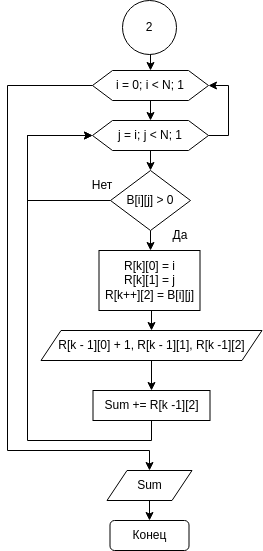

The diagram above was exported from draw.io. Its source (the exported page's mxGraphModel, read from the mxfile embedded in the PNG):
<mxGraphModel dx="1422" dy="-1506" grid="1" gridSize="10" guides="1" tooltips="1" connect="1" arrows="1" fold="1" page="1" pageScale="1" pageWidth="827" pageHeight="1169" math="0" shadow="0">
  <root>
    <mxCell id="0" />
    <mxCell id="1" parent="0" />
    <mxCell id="Mh8aipQYeUVjAm2A_K0S-1" style="edgeStyle=orthogonalEdgeStyle;rounded=0;orthogonalLoop=1;jettySize=auto;html=1;exitX=0.5;exitY=1;exitDx=0;exitDy=0;entryX=0.5;entryY=0;entryDx=0;entryDy=0;" edge="1" parent="1" source="Mh8aipQYeUVjAm2A_K0S-3" target="Mh8aipQYeUVjAm2A_K0S-6">
      <mxGeometry relative="1" as="geometry" />
    </mxCell>
    <mxCell id="Mh8aipQYeUVjAm2A_K0S-2" style="edgeStyle=orthogonalEdgeStyle;rounded=0;orthogonalLoop=1;jettySize=auto;html=1;exitX=0;exitY=0.5;exitDx=0;exitDy=0;entryX=0.5;entryY=0;entryDx=0;entryDy=0;" edge="1" parent="1" source="Mh8aipQYeUVjAm2A_K0S-3" target="Mh8aipQYeUVjAm2A_K0S-21">
      <mxGeometry relative="1" as="geometry">
        <Array as="points">
          <mxPoint x="286" y="2435" />
          <mxPoint x="286" y="2800" />
          <mxPoint x="428" y="2800" />
        </Array>
      </mxGeometry>
    </mxCell>
    <mxCell id="Mh8aipQYeUVjAm2A_K0S-3" value="i = 0; i &amp;lt; N; 1" style="shape=hexagon;perimeter=hexagonPerimeter2;whiteSpace=wrap;html=1;fixedSize=1;strokeWidth=1;" vertex="1" parent="1">
      <mxGeometry x="371" y="2420" width="116" height="30" as="geometry" />
    </mxCell>
    <mxCell id="Mh8aipQYeUVjAm2A_K0S-4" style="edgeStyle=orthogonalEdgeStyle;rounded=0;orthogonalLoop=1;jettySize=auto;html=1;exitX=0.5;exitY=1;exitDx=0;exitDy=0;entryX=0.5;entryY=0;entryDx=0;entryDy=0;" edge="1" parent="1" source="Mh8aipQYeUVjAm2A_K0S-6" target="Mh8aipQYeUVjAm2A_K0S-9">
      <mxGeometry relative="1" as="geometry" />
    </mxCell>
    <mxCell id="Mh8aipQYeUVjAm2A_K0S-5" style="edgeStyle=orthogonalEdgeStyle;rounded=0;orthogonalLoop=1;jettySize=auto;html=1;exitX=1;exitY=0.5;exitDx=0;exitDy=0;entryX=1;entryY=0.5;entryDx=0;entryDy=0;" edge="1" parent="1" source="Mh8aipQYeUVjAm2A_K0S-6" target="Mh8aipQYeUVjAm2A_K0S-3">
      <mxGeometry relative="1" as="geometry" />
    </mxCell>
    <mxCell id="Mh8aipQYeUVjAm2A_K0S-6" value="j = i; j &amp;lt; N; 1" style="shape=hexagon;perimeter=hexagonPerimeter2;whiteSpace=wrap;html=1;fixedSize=1;strokeWidth=1;" vertex="1" parent="1">
      <mxGeometry x="371" y="2470" width="116" height="30" as="geometry" />
    </mxCell>
    <mxCell id="Mh8aipQYeUVjAm2A_K0S-7" style="edgeStyle=orthogonalEdgeStyle;rounded=0;orthogonalLoop=1;jettySize=auto;html=1;exitX=0.5;exitY=1;exitDx=0;exitDy=0;entryX=0.5;entryY=0;entryDx=0;entryDy=0;" edge="1" parent="1" source="Mh8aipQYeUVjAm2A_K0S-9">
      <mxGeometry relative="1" as="geometry">
        <mxPoint x="429" y="2600" as="targetPoint" />
      </mxGeometry>
    </mxCell>
    <mxCell id="Mh8aipQYeUVjAm2A_K0S-8" style="edgeStyle=orthogonalEdgeStyle;rounded=0;orthogonalLoop=1;jettySize=auto;html=1;exitX=0;exitY=0.5;exitDx=0;exitDy=0;entryX=0;entryY=0.5;entryDx=0;entryDy=0;" edge="1" parent="1" source="Mh8aipQYeUVjAm2A_K0S-9" target="Mh8aipQYeUVjAm2A_K0S-6">
      <mxGeometry relative="1" as="geometry">
        <Array as="points">
          <mxPoint x="306" y="2550" />
          <mxPoint x="306" y="2485" />
        </Array>
      </mxGeometry>
    </mxCell>
    <mxCell id="Mh8aipQYeUVjAm2A_K0S-9" value="B[i][j] &amp;gt; 0" style="rhombus;whiteSpace=wrap;html=1;strokeWidth=1;" vertex="1" parent="1">
      <mxGeometry x="389" y="2520" width="80" height="60" as="geometry" />
    </mxCell>
    <mxCell id="Mh8aipQYeUVjAm2A_K0S-10" value="Да" style="text;html=1;strokeColor=none;fillColor=none;align=center;verticalAlign=middle;whiteSpace=wrap;rounded=0;strokeWidth=1;" vertex="1" parent="1">
      <mxGeometry x="429" y="2570" width="60" height="30" as="geometry" />
    </mxCell>
    <mxCell id="Mh8aipQYeUVjAm2A_K0S-11" value="Нет" style="text;html=1;strokeColor=none;fillColor=none;align=center;verticalAlign=middle;whiteSpace=wrap;rounded=0;strokeWidth=1;" vertex="1" parent="1">
      <mxGeometry x="351" y="2520" width="60" height="30" as="geometry" />
    </mxCell>
    <mxCell id="Mh8aipQYeUVjAm2A_K0S-12" style="edgeStyle=orthogonalEdgeStyle;rounded=0;orthogonalLoop=1;jettySize=auto;html=1;exitX=0.5;exitY=1;exitDx=0;exitDy=0;entryX=0.5;entryY=0;entryDx=0;entryDy=0;" edge="1" parent="1" source="Mh8aipQYeUVjAm2A_K0S-13" target="Mh8aipQYeUVjAm2A_K0S-3">
      <mxGeometry relative="1" as="geometry" />
    </mxCell>
    <mxCell id="Mh8aipQYeUVjAm2A_K0S-13" value="2" style="ellipse;whiteSpace=wrap;html=1;aspect=fixed;strokeWidth=1;" vertex="1" parent="1">
      <mxGeometry x="401" y="2350" width="54" height="54" as="geometry" />
    </mxCell>
    <mxCell id="Mh8aipQYeUVjAm2A_K0S-14" style="edgeStyle=orthogonalEdgeStyle;rounded=0;orthogonalLoop=1;jettySize=auto;html=1;exitX=0.5;exitY=1;exitDx=0;exitDy=0;entryX=0.5;entryY=0;entryDx=0;entryDy=0;" edge="1" parent="1" source="Mh8aipQYeUVjAm2A_K0S-15" target="Mh8aipQYeUVjAm2A_K0S-17">
      <mxGeometry relative="1" as="geometry" />
    </mxCell>
    <mxCell id="Mh8aipQYeUVjAm2A_K0S-15" value="R[k][0] = i&lt;br&gt;R[k][1] = j&lt;br&gt;R[k++][2] = B[i][j]" style="rounded=0;whiteSpace=wrap;html=1;strokeWidth=1;" vertex="1" parent="1">
      <mxGeometry x="377.5" y="2600" width="101" height="60" as="geometry" />
    </mxCell>
    <mxCell id="Mh8aipQYeUVjAm2A_K0S-16" style="edgeStyle=orthogonalEdgeStyle;rounded=0;orthogonalLoop=1;jettySize=auto;html=1;exitX=0.5;exitY=1;exitDx=0;exitDy=0;entryX=0.5;entryY=0;entryDx=0;entryDy=0;" edge="1" parent="1" source="Mh8aipQYeUVjAm2A_K0S-17" target="Mh8aipQYeUVjAm2A_K0S-19">
      <mxGeometry relative="1" as="geometry" />
    </mxCell>
    <mxCell id="Mh8aipQYeUVjAm2A_K0S-17" value="R[k - 1][0] + 1, R[k - 1][1], R[k -1][2]" style="shape=parallelogram;perimeter=parallelogramPerimeter;whiteSpace=wrap;html=1;fixedSize=1;strokeWidth=1;" vertex="1" parent="1">
      <mxGeometry x="319.5" y="2680" width="221" height="30" as="geometry" />
    </mxCell>
    <mxCell id="Mh8aipQYeUVjAm2A_K0S-18" style="edgeStyle=orthogonalEdgeStyle;rounded=0;orthogonalLoop=1;jettySize=auto;html=1;exitX=0.5;exitY=1;exitDx=0;exitDy=0;entryX=0;entryY=0.5;entryDx=0;entryDy=0;" edge="1" parent="1" source="Mh8aipQYeUVjAm2A_K0S-19" target="Mh8aipQYeUVjAm2A_K0S-6">
      <mxGeometry relative="1" as="geometry">
        <Array as="points">
          <mxPoint x="430" y="2790" />
          <mxPoint x="306" y="2790" />
          <mxPoint x="306" y="2485" />
        </Array>
      </mxGeometry>
    </mxCell>
    <mxCell id="Mh8aipQYeUVjAm2A_K0S-19" value="Sum += R[k -1][2]" style="rounded=0;whiteSpace=wrap;html=1;strokeWidth=1;" vertex="1" parent="1">
      <mxGeometry x="371.5" y="2740" width="117" height="30" as="geometry" />
    </mxCell>
    <mxCell id="Mh8aipQYeUVjAm2A_K0S-20" style="edgeStyle=orthogonalEdgeStyle;rounded=0;orthogonalLoop=1;jettySize=auto;html=1;exitX=0.5;exitY=1;exitDx=0;exitDy=0;entryX=0.5;entryY=0;entryDx=0;entryDy=0;" edge="1" parent="1" source="Mh8aipQYeUVjAm2A_K0S-21" target="Mh8aipQYeUVjAm2A_K0S-22">
      <mxGeometry relative="1" as="geometry" />
    </mxCell>
    <mxCell id="Mh8aipQYeUVjAm2A_K0S-21" value="Sum" style="shape=parallelogram;perimeter=parallelogramPerimeter;whiteSpace=wrap;html=1;fixedSize=1;strokeWidth=1;" vertex="1" parent="1">
      <mxGeometry x="385.5" y="2820" width="85" height="30" as="geometry" />
    </mxCell>
    <mxCell id="Mh8aipQYeUVjAm2A_K0S-22" value="Конец" style="rounded=1;whiteSpace=wrap;html=1;strokeWidth=1;" vertex="1" parent="1">
      <mxGeometry x="388.5" y="2870" width="79" height="30" as="geometry" />
    </mxCell>
  </root>
</mxGraphModel>